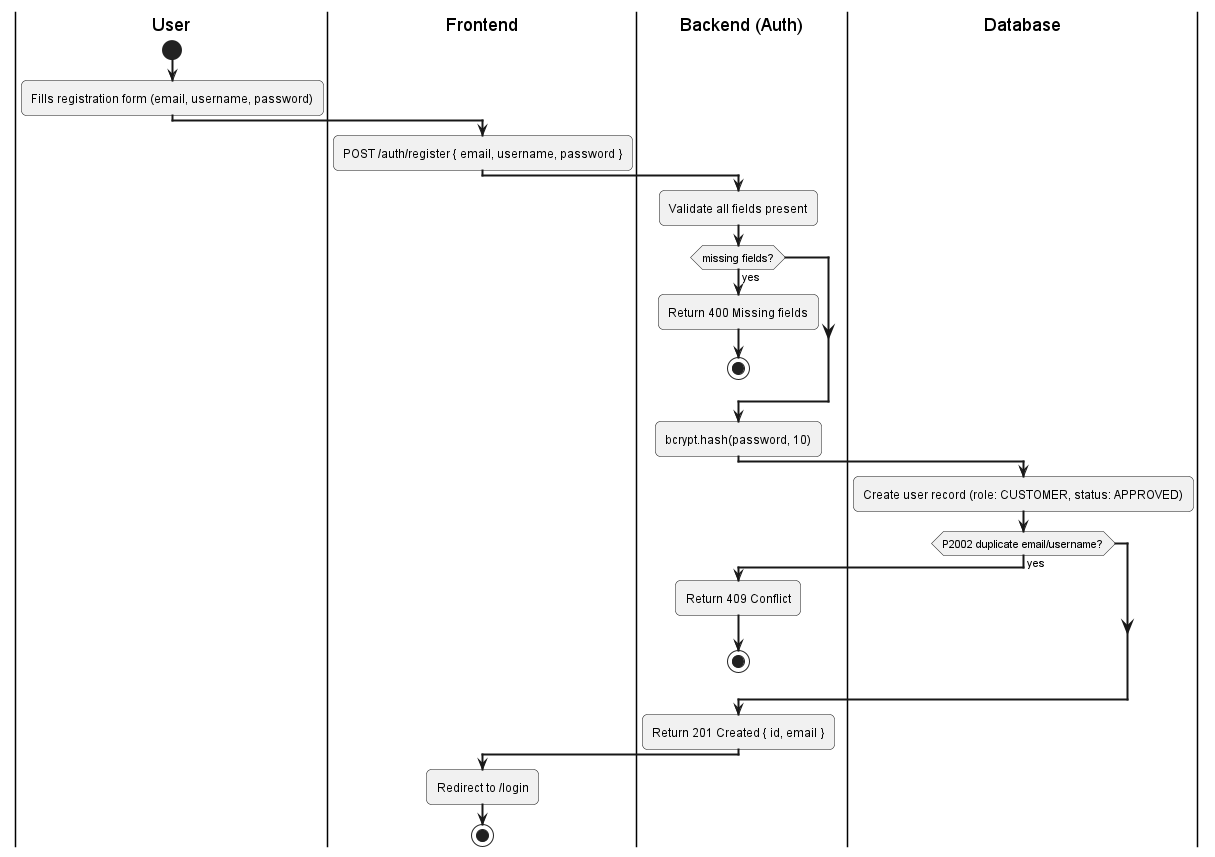

The diagram above was rendered by PlantUML. Its source (embedded in the PNG):
@startuml
skinparam activityArrowThickness 2
skinparam roundcorner 10

|User|
start
:Fills registration form (email, username, password);

|Frontend|
:POST /auth/register { email, username, password };

|Backend (Auth)|
:Validate all fields present;
if (missing fields?) then (yes)
  :Return 400 Missing fields;
  stop
endif

:bcrypt.hash(password, 10);

|Database|
:Create user record (role: CUSTOMER, status: APPROVED);
if (P2002 duplicate email/username?) then (yes)
  |Backend (Auth)|
  :Return 409 Conflict;
  stop
endif

|Backend (Auth)|
:Return 201 Created { id, email };

|Frontend|
:Redirect to /login;
stop
@enduml